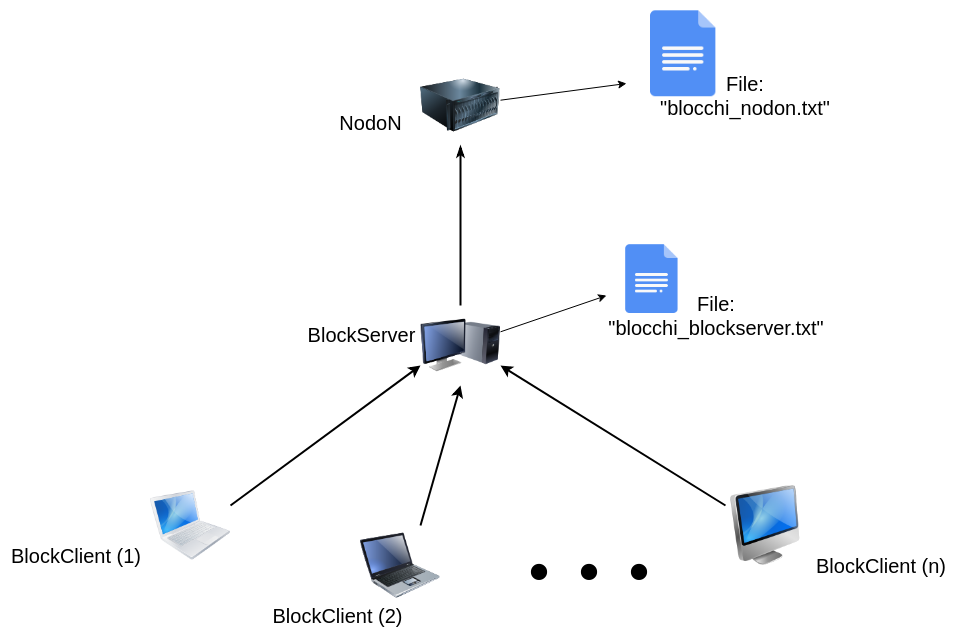

The diagram above was exported from draw.io. Its source (the exported page's mxGraphModel, read from the mxfile embedded in the PNG):
<mxGraphModel dx="1327" dy="808" grid="1" gridSize="10" guides="1" tooltips="1" connect="1" arrows="1" fold="1" page="1" pageScale="1" pageWidth="1100" pageHeight="850" background="#ffffff" math="0" shadow="0">
  <root>
    <mxCell id="0" />
    <mxCell id="1" parent="0" />
    <mxCell id="69ecfefc5c41e42c-19" style="edgeStyle=none;rounded=0;html=1;labelBackgroundColor=none;endArrow=classicThin;strokeColor=#000000;strokeWidth=2;fontFamily=Verdana;fontSize=22;fontColor=#000000;exitX=0.5;exitY=0;exitDx=0;exitDy=0;endFill=1;" parent="1" source="1X9lQ0xGFqdDvviw3yp9-9" target="1X9lQ0xGFqdDvviw3yp9-1" edge="1">
      <mxGeometry relative="1" as="geometry">
        <mxPoint x="510" y="290" as="sourcePoint" />
        <mxPoint x="510" y="220" as="targetPoint" />
      </mxGeometry>
    </mxCell>
    <mxCell id="1X9lQ0xGFqdDvviw3yp9-9" value="" style="image;html=1;labelBackgroundColor=#ffffff;image=img/lib/clip_art/computers/Monitor_Tower_128x128.png;rounded=1;shadow=0;comic=0;strokeColor=#000000;strokeWidth=2;fillColor=#FFFFFF;fontSize=22;fontColor=#000000;" vertex="1" parent="1">
      <mxGeometry x="470" y="450" width="80" height="80" as="geometry" />
    </mxCell>
    <mxCell id="1X9lQ0xGFqdDvviw3yp9-1" value="" style="image;html=1;labelBackgroundColor=#ffffff;image=img/lib/clip_art/computers/Server_128x128.png" vertex="1" parent="1">
      <mxGeometry x="470" y="210" width="80" height="80" as="geometry" />
    </mxCell>
    <UserObject label="&lt;br&gt;NodoN&lt;br&gt;&lt;br&gt;" placeholders="1" name="Variable" id="1X9lQ0xGFqdDvviw3yp9-4">
      <mxCell style="text;html=1;strokeColor=none;fillColor=none;align=center;verticalAlign=middle;whiteSpace=wrap;overflow=hidden;fontSize=20;" vertex="1" parent="1">
        <mxGeometry x="345" y="230" width="150" height="60" as="geometry" />
      </mxCell>
    </UserObject>
    <mxCell id="1X9lQ0xGFqdDvviw3yp9-6" value="" style="endArrow=classic;html=1;fontSize=20;entryX=0;entryY=0.75;entryDx=0;entryDy=0;" edge="1" parent="1" source="1X9lQ0xGFqdDvviw3yp9-1" target="1X9lQ0xGFqdDvviw3yp9-50">
      <mxGeometry width="50" height="50" relative="1" as="geometry">
        <mxPoint x="560" y="170" as="sourcePoint" />
        <mxPoint x="640" y="140" as="targetPoint" />
        <Array as="points" />
      </mxGeometry>
    </mxCell>
    <mxCell id="1X9lQ0xGFqdDvviw3yp9-8" value="File: &quot;blocchi_nodon.txt&quot;" style="text;html=1;strokeColor=none;fillColor=none;align=center;verticalAlign=middle;whiteSpace=wrap;rounded=0;fontSize=20;" vertex="1" parent="1">
      <mxGeometry x="690" y="220" width="210" height="40" as="geometry" />
    </mxCell>
    <mxCell id="1X9lQ0xGFqdDvviw3yp9-13" value="BlockServer&lt;br&gt;" style="text;html=1;strokeColor=none;fillColor=none;align=center;verticalAlign=middle;whiteSpace=wrap;rounded=0;fontSize=20;" vertex="1" parent="1">
      <mxGeometry x="390" y="469" width="40" height="20" as="geometry" />
    </mxCell>
    <mxCell id="1X9lQ0xGFqdDvviw3yp9-18" value="File: &quot;blocchi_blockserver.txt&quot;" style="text;html=1;strokeColor=none;fillColor=none;align=center;verticalAlign=middle;whiteSpace=wrap;rounded=0;fontSize=20;" vertex="1" parent="1">
      <mxGeometry x="746" y="450" width="40" height="20" as="geometry" />
    </mxCell>
    <mxCell id="1X9lQ0xGFqdDvviw3yp9-31" value="" style="image;html=1;labelBackgroundColor=#ffffff;image=img/lib/clip_art/computers/iMac_128x128.png;fontSize=20;" vertex="1" parent="1">
      <mxGeometry x="775" y="630" width="80" height="80" as="geometry" />
    </mxCell>
    <mxCell id="1X9lQ0xGFqdDvviw3yp9-32" value="BlockClient (2)&lt;br&gt;" style="text;html=1;strokeColor=none;fillColor=none;align=center;verticalAlign=middle;whiteSpace=wrap;rounded=0;fontSize=20;" vertex="1" parent="1">
      <mxGeometry x="235" y="755" width="305" height="10" as="geometry" />
    </mxCell>
    <mxCell id="1X9lQ0xGFqdDvviw3yp9-33" value="BlockClient (1)" style="text;html=1;strokeColor=none;fillColor=none;align=center;verticalAlign=middle;whiteSpace=wrap;rounded=0;fontSize=20;" vertex="1" parent="1">
      <mxGeometry x="50" y="690" width="150" height="20" as="geometry" />
    </mxCell>
    <mxCell id="1X9lQ0xGFqdDvviw3yp9-39" value="BlockClient (n)" style="text;html=1;strokeColor=none;fillColor=none;align=center;verticalAlign=middle;whiteSpace=wrap;rounded=0;fontSize=20;" vertex="1" parent="1">
      <mxGeometry x="845" y="700" width="170" height="20" as="geometry" />
    </mxCell>
    <mxCell id="1X9lQ0xGFqdDvviw3yp9-50" value="" style="shape=image;verticalLabelPosition=bottom;labelBackgroundColor=#ffffff;verticalAlign=top;aspect=fixed;imageAspect=0;image=https://icons-for-free.com/free-icons/png/512/2109135.png;" vertex="1" parent="1">
      <mxGeometry x="676" y="145" width="110" height="110" as="geometry" />
    </mxCell>
    <mxCell id="1X9lQ0xGFqdDvviw3yp9-51" value="" style="shape=image;verticalLabelPosition=bottom;labelBackgroundColor=#ffffff;verticalAlign=top;aspect=fixed;imageAspect=0;image=https://icons-for-free.com/free-icons/png/512/2109135.png;" vertex="1" parent="1">
      <mxGeometry x="656" y="381" width="88" height="88" as="geometry" />
    </mxCell>
    <mxCell id="1X9lQ0xGFqdDvviw3yp9-54" value="" style="endArrow=classic;html=1;fontSize=20;" edge="1" parent="1" source="1X9lQ0xGFqdDvviw3yp9-9" target="1X9lQ0xGFqdDvviw3yp9-51">
      <mxGeometry width="50" height="50" relative="1" as="geometry">
        <mxPoint x="585" y="300" as="sourcePoint" />
        <mxPoint x="650" y="250" as="targetPoint" />
      </mxGeometry>
    </mxCell>
    <mxCell id="1X9lQ0xGFqdDvviw3yp9-66" value=". . ." style="text;html=1;strokeColor=none;fillColor=none;align=center;verticalAlign=middle;whiteSpace=wrap;rounded=0;fontSize=100;fontStyle=1;fontFamily=Verdana;" vertex="1" parent="1">
      <mxGeometry x="540" y="680" width="196" height="20" as="geometry" />
    </mxCell>
    <mxCell id="1X9lQ0xGFqdDvviw3yp9-69" value="" style="endArrow=classic;html=1;fontFamily=Lucida Console;fontSize=100;entryX=0;entryY=0.75;entryDx=0;entryDy=0;exitX=1;exitY=0.25;exitDx=0;exitDy=0;fontStyle=0;strokeWidth=2;" edge="1" parent="1" source="1X9lQ0xGFqdDvviw3yp9-80" target="1X9lQ0xGFqdDvviw3yp9-9">
      <mxGeometry width="50" height="50" relative="1" as="geometry">
        <mxPoint x="280" y="650" as="sourcePoint" />
        <mxPoint x="100" y="790" as="targetPoint" />
      </mxGeometry>
    </mxCell>
    <mxCell id="1X9lQ0xGFqdDvviw3yp9-70" value="" style="endArrow=classic;html=1;strokeWidth=2;fontFamily=Lucida Console;fontSize=100;entryX=0.5;entryY=1;entryDx=0;entryDy=0;exitX=0.75;exitY=0;exitDx=0;exitDy=0;" edge="1" parent="1" source="1X9lQ0xGFqdDvviw3yp9-81" target="1X9lQ0xGFqdDvviw3yp9-9">
      <mxGeometry width="50" height="50" relative="1" as="geometry">
        <mxPoint x="460" y="680" as="sourcePoint" />
        <mxPoint x="100" y="790" as="targetPoint" />
      </mxGeometry>
    </mxCell>
    <mxCell id="1X9lQ0xGFqdDvviw3yp9-71" value="" style="endArrow=classic;html=1;strokeWidth=2;fontFamily=Lucida Console;fontSize=100;entryX=1;entryY=0.75;entryDx=0;entryDy=0;exitX=0;exitY=0.25;exitDx=0;exitDy=0;" edge="1" parent="1" source="1X9lQ0xGFqdDvviw3yp9-31" target="1X9lQ0xGFqdDvviw3yp9-9">
      <mxGeometry width="50" height="50" relative="1" as="geometry">
        <mxPoint x="50" y="840" as="sourcePoint" />
        <mxPoint x="100" y="790" as="targetPoint" />
      </mxGeometry>
    </mxCell>
    <mxCell id="1X9lQ0xGFqdDvviw3yp9-80" value="" style="image;html=1;labelBackgroundColor=#ffffff;image=img/lib/clip_art/computers/MacBook_128x128.png;fontFamily=Lucida Console;fontSize=100;" vertex="1" parent="1">
      <mxGeometry x="200" y="630" width="80" height="80" as="geometry" />
    </mxCell>
    <mxCell id="1X9lQ0xGFqdDvviw3yp9-81" value="" style="image;html=1;labelBackgroundColor=#ffffff;image=img/lib/clip_art/computers/Laptop_128x128.png;fontFamily=Lucida Console;fontSize=100;" vertex="1" parent="1">
      <mxGeometry x="410" y="670" width="80" height="80" as="geometry" />
    </mxCell>
  </root>
</mxGraphModel>